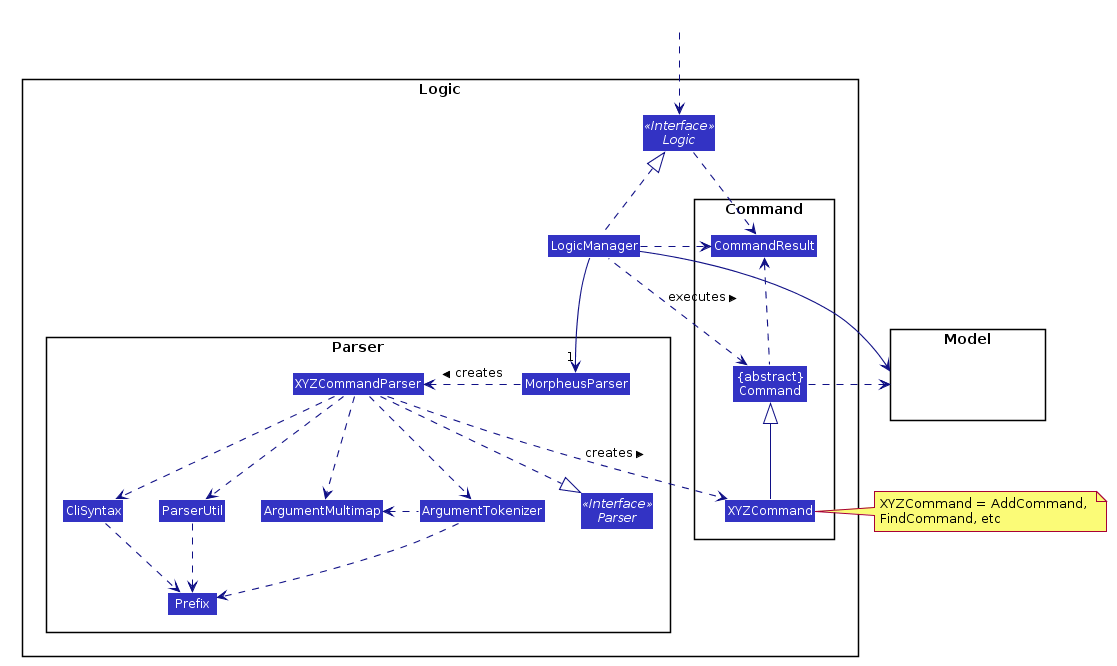

The diagram above was rendered by PlantUML. Its source (embedded in the PNG):
@startuml








skinparam BackgroundColor #FFFFFFF

skinparam Shadowing false

skinparam Class {
    FontColor #FFFFFF
    BorderThickness 1
    BorderColor #FFFFFF
    StereotypeFontColor #FFFFFF
    FontName Arial
}

skinparam Actor {
    BorderColor #000000
    Color #000000
    FontName Arial
}

skinparam Sequence {
    MessageAlign center
    BoxFontSize 15
    BoxPadding 0
    BoxFontColor #FFFFFF
    FontName Arial
}

skinparam Participant {
    FontColor #FFFFFFF
    Padding 20
}

skinparam MinClassWidth 50
skinparam ParticipantPadding 10
skinparam Shadowing false
skinparam DefaultTextAlignment center
skinparam packageStyle Rectangle

hide footbox
hide members
hide circle

skinparam arrowThickness 1.1
skinparam arrowColor #101086
skinparam classBackgroundColor #3333C4

package Logic {

package Parser {
Interface Parser <<Interface>>
Class MorpheusParser
Class XYZCommandParser
Class CliSyntax
Class ParserUtil
Class ArgumentMultimap
Class ArgumentTokenizer
Class Prefix
}

package Command {
Class XYZCommand
Class CommandResult
Class "{abstract}\nCommand" as Command
}

Interface Logic <<Interface>>
Class LogicManager
}

package Model{
Class HiddenModel #FFFFFF
}

Class HiddenOutside #FFFFFF
HiddenOutside ..> Logic

LogicManager .up.|> Logic
LogicManager -->"1" MorpheusParser
MorpheusParser .left.> XYZCommandParser: creates >

XYZCommandParser ..> XYZCommand : creates >
XYZCommandParser ..|> Parser
XYZCommandParser ..> ArgumentMultimap
XYZCommandParser ..> ArgumentTokenizer
ArgumentTokenizer .left.> ArgumentMultimap
XYZCommandParser ..> CliSyntax
CliSyntax ..> Prefix
XYZCommandParser ..> ParserUtil
ParserUtil .down.> Prefix
ArgumentTokenizer .down.> Prefix
XYZCommand -up-|> Command
LogicManager .left.> Command : executes >

LogicManager --> Model
Command .right.> Model
note right of XYZCommand: XYZCommand = AddCommand, \nFindCommand, etc

Logic ..> CommandResult
LogicManager .down.> CommandResult
Command .up.> CommandResult
CommandResult -[hidden]-> Parser
@enduml